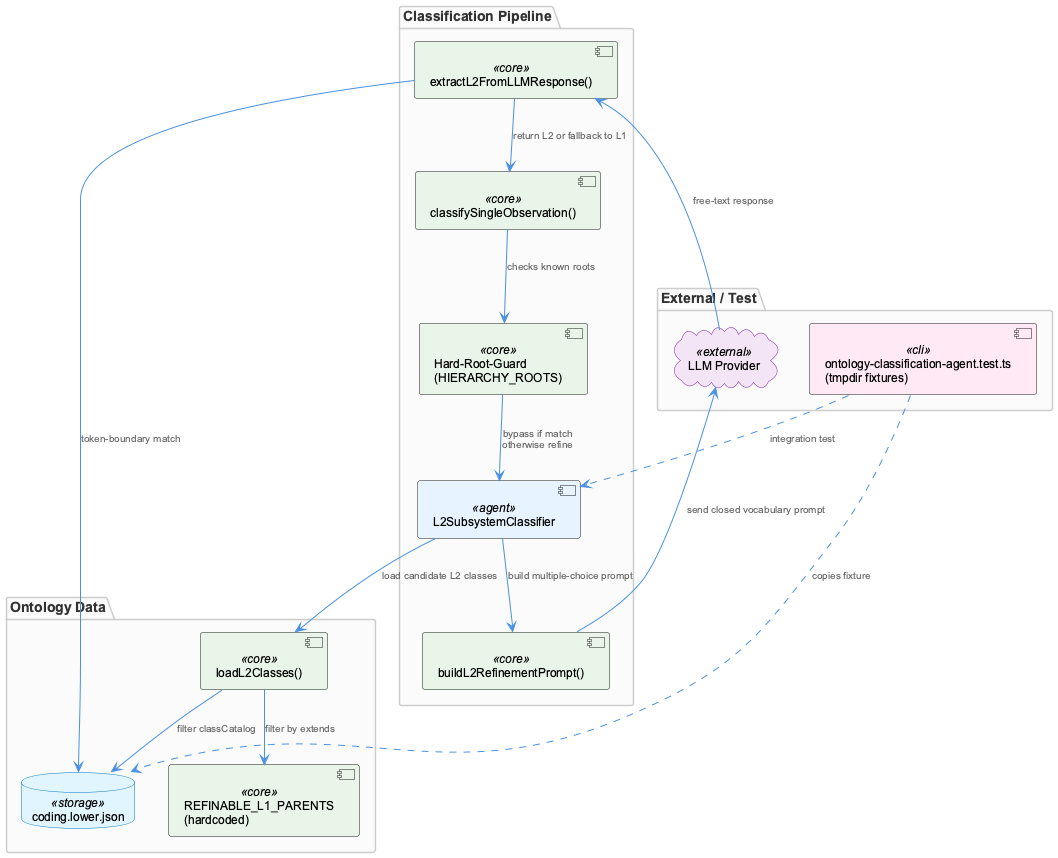

The diagram above was rendered by PlantUML. Its source (embedded in the PNG):
@startuml
!include /Users/Q284340/Agentic/coding/docs/puml/_standard-style.puml

package "Classification Pipeline" {
  component "classifySingleObservation()" as classify <<core>>
  component "Hard-Root-Guard\n(HIERARCHY_ROOTS)" as rootguard <<core>>
  component "L2SubsystemClassifier" as l2 <<agent>>
  component "buildL2RefinementPrompt()" as prompt <<core>>
  component "extractL2FromLLMResponse()" as extract <<core>>
}

package "Ontology Data" {
  database "coding.lower.json" as lowerjson <<storage>>
  component "loadL2Classes()" as loadl2 <<core>>
  component "REFINABLE_L1_PARENTS\n(hardcoded)" as parents <<core>>
}

package "External / Test" {
  cloud "LLM Provider" as llm <<external>>
  component "ontology-classification-agent.test.ts\n(tmpdir fixtures)" as tests <<cli>>
}

classify --> rootguard : "checks known roots"
rootguard --> l2 : "bypass if match\notherwise refine"
l2 --> loadl2 : "load candidate L2 classes"
loadl2 --> lowerjson : "filter classCatalog"
loadl2 --> parents : "filter by extends"
l2 --> prompt : "build multiple-choice prompt"
prompt --> llm : "send closed vocabulary prompt"
llm --> extract : "free-text response"
extract --> lowerjson : "token-boundary match"
extract --> classify : "return L2 or fallback to L1"
tests ..> l2 : "integration test"
tests ..> lowerjson : "copies fixture"

@enduml